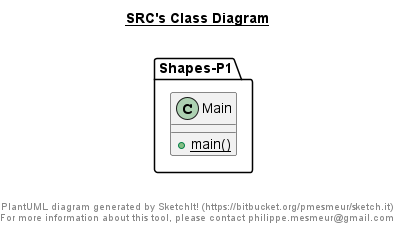

The diagram above was rendered by PlantUML. Its source (embedded in the PNG):
@startuml

title __SRC's Class Diagram__\n

  namespace Shapes-P1 {
    class Main {
        {static} + main()
    }
  }
  



right footer


PlantUML diagram generated by SketchIt! (https://bitbucket.org/pmesmeur/sketch.it)
For more information about this tool, please contact philippe.mesmeur@gmail.com
endfooter

@enduml